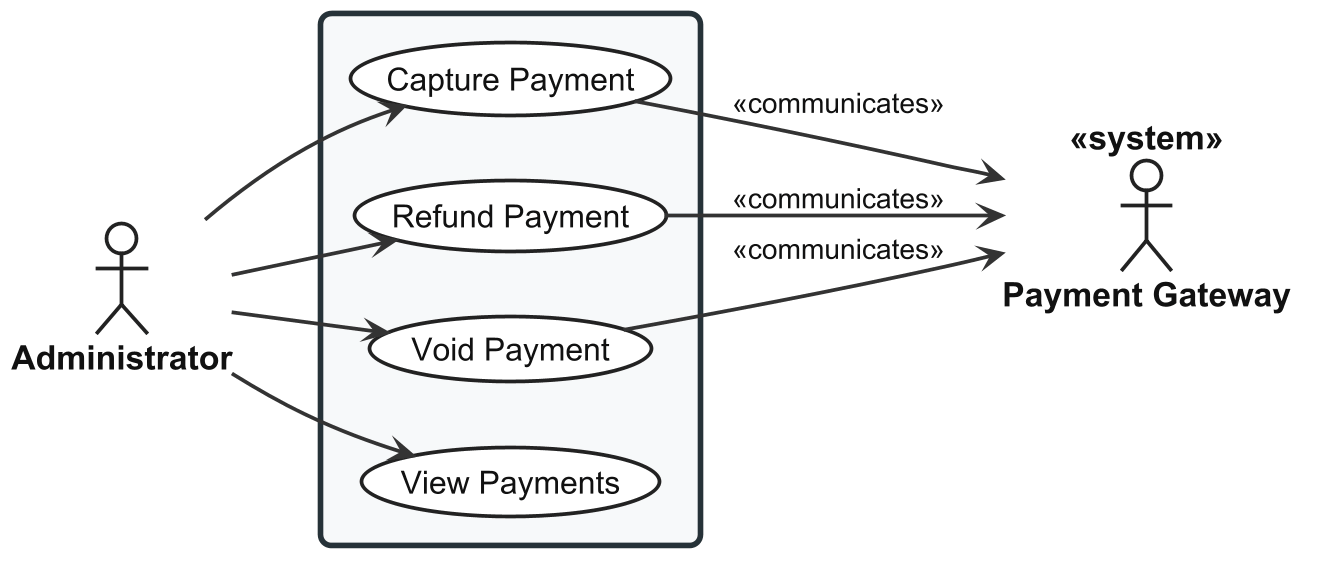

The diagram above was rendered by PlantUML. Its source (embedded in the PNG):
@startuml usecase-admin-payment-processing

left to right direction

skinparam shadowing false
skinparam dpi 180

<style>

root {
  FontName "Arial"
  FontSize 18
  FontColor #111111
}

actor {
  FontName "Arial"
  FontSize 18
  FontStyle bold
  FontColor #111111
  BackgroundColor #FFFFFF
  LineColor #222222
  LineThickness 2
}

usecase {
  FontName "Arial"
  FontSize 17
  FontColor #111111
  FontStyle plain
  BackgroundColor #FFFFFF
  LineColor #222222
  LineThickness 2
  Padding 18
}

rectangle {
  FontName "Arial"
  FontSize 22
  FontStyle bold
  FontColor #111111
  BackgroundColor #F7F9FA
  LineColor #263238
  LineThickness 3
  RoundCorner 12
  Padding 30
}

arrow {
  FontName "Arial"
  FontSize 15
  FontColor #111111
  LineColor #333333
  LineThickness 2
}

</style>


actor "Administrator" as Admin
actor "Payment Gateway" as Gateway <<system>>

rectangle {

  ' UC-ADM-PAY-01
  usecase "Capture Payment" as UC_CAPTURE

  ' UC-ADM-PAY-02
  usecase "Refund Payment" as UC_REFUND

  ' UC-ADM-PAY-03
  usecase "Void Payment" as UC_VOID

  ' UC-ADM-PAY-04
  usecase "View Payments" as UC_VIEW

}

Admin --> UC_CAPTURE
Admin --> UC_REFUND
Admin --> UC_VOID
Admin --> UC_VIEW

UC_CAPTURE --> Gateway : <<communicates>>
UC_REFUND --> Gateway : <<communicates>>
UC_VOID --> Gateway : <<communicates>>

@enduml